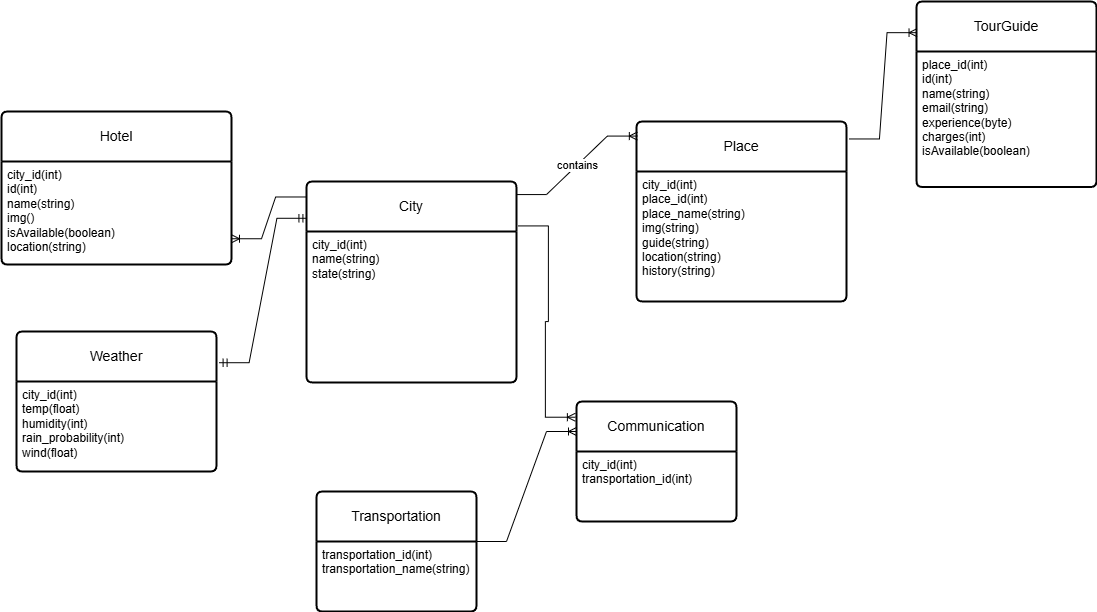

The diagram above was exported from draw.io. Its source (the exported page's mxGraphModel, read from the mxfile embedded in the PNG):
<mxGraphModel dx="1736" dy="1536" grid="1" gridSize="10" guides="1" tooltips="1" connect="1" arrows="1" fold="1" page="1" pageScale="1" pageWidth="850" pageHeight="1100" math="0" shadow="0">
  <root>
    <mxCell id="0" />
    <mxCell id="1" parent="0" />
    <mxCell id="qgudHzDLpUrmj55Vf4Xr-1" value="City" style="swimlane;childLayout=stackLayout;horizontal=1;startSize=50;horizontalStack=0;rounded=1;fontSize=14;fontStyle=0;strokeWidth=2;resizeParent=0;resizeLast=1;shadow=0;dashed=0;align=center;arcSize=4;whiteSpace=wrap;html=1;" parent="1" vertex="1">
      <mxGeometry x="-80" y="-450" width="210" height="201" as="geometry" />
    </mxCell>
    <mxCell id="qgudHzDLpUrmj55Vf4Xr-2" value="city_id(int)&lt;div&gt;name(string)&lt;div&gt;state(string)&lt;/div&gt;&lt;div&gt;&lt;br&gt;&lt;/div&gt;&lt;div&gt;&lt;br&gt;&lt;/div&gt;&lt;/div&gt;" style="align=left;strokeColor=none;fillColor=none;spacingLeft=4;fontSize=12;verticalAlign=top;resizable=0;rotatable=0;part=1;html=1;" parent="qgudHzDLpUrmj55Vf4Xr-1" vertex="1">
      <mxGeometry y="50" width="210" height="151" as="geometry" />
    </mxCell>
    <mxCell id="qgudHzDLpUrmj55Vf4Xr-3" value="Place" style="swimlane;childLayout=stackLayout;horizontal=1;startSize=50;horizontalStack=0;rounded=1;fontSize=14;fontStyle=0;strokeWidth=2;resizeParent=0;resizeLast=1;shadow=0;dashed=0;align=center;arcSize=4;whiteSpace=wrap;html=1;" parent="1" vertex="1">
      <mxGeometry x="250" y="-510" width="210" height="180" as="geometry" />
    </mxCell>
    <mxCell id="qgudHzDLpUrmj55Vf4Xr-4" value="city_id(int)&lt;div&gt;place_id(int)&lt;/div&gt;&lt;div&gt;place_name(string)&lt;div&gt;img(string)&lt;/div&gt;&lt;div&gt;guide(string)&lt;/div&gt;&lt;div&gt;location(string)&lt;/div&gt;&lt;div&gt;history(string)&lt;/div&gt;&lt;/div&gt;" style="align=left;strokeColor=none;fillColor=none;spacingLeft=4;fontSize=12;verticalAlign=top;resizable=0;rotatable=0;part=1;html=1;" parent="qgudHzDLpUrmj55Vf4Xr-3" vertex="1">
      <mxGeometry y="50" width="210" height="130" as="geometry" />
    </mxCell>
    <mxCell id="qgudHzDLpUrmj55Vf4Xr-7" value="" style="edgeStyle=entityRelationEdgeStyle;fontSize=12;html=1;endArrow=ERoneToMany;rounded=0;exitX=1;exitY=0.065;exitDx=0;exitDy=0;exitPerimeter=0;entryX=0.004;entryY=0.081;entryDx=0;entryDy=0;entryPerimeter=0;" parent="1" source="qgudHzDLpUrmj55Vf4Xr-1" target="qgudHzDLpUrmj55Vf4Xr-3" edge="1">
      <mxGeometry width="100" height="100" relative="1" as="geometry">
        <mxPoint x="320" y="-220" as="sourcePoint" />
        <mxPoint x="420" y="-320" as="targetPoint" />
      </mxGeometry>
    </mxCell>
    <mxCell id="qgudHzDLpUrmj55Vf4Xr-11" value="contains" style="edgeLabel;html=1;align=center;verticalAlign=middle;resizable=0;points=[];" parent="qgudHzDLpUrmj55Vf4Xr-7" vertex="1" connectable="0">
      <mxGeometry x="0.0132" relative="1" as="geometry">
        <mxPoint as="offset" />
      </mxGeometry>
    </mxCell>
    <mxCell id="guVa6JbLSkqTIY-enMWO-15" value="" style="edgeStyle=entityRelationEdgeStyle;fontSize=12;html=1;endArrow=ERoneToMany;rounded=0;entryX=0;entryY=0.25;entryDx=0;entryDy=0;exitX=1;exitY=0;exitDx=0;exitDy=0;" parent="1" source="guVa6JbLSkqTIY-enMWO-19" target="guVa6JbLSkqTIY-enMWO-16" edge="1">
      <mxGeometry width="100" height="100" relative="1" as="geometry">
        <mxPoint x="70" y="50" as="sourcePoint" />
        <mxPoint x="170" y="-50" as="targetPoint" />
        <Array as="points">
          <mxPoint x="120" y="20" />
        </Array>
      </mxGeometry>
    </mxCell>
    <mxCell id="guVa6JbLSkqTIY-enMWO-18" value="Transportation" style="swimlane;childLayout=stackLayout;horizontal=1;startSize=50;horizontalStack=0;rounded=1;fontSize=14;fontStyle=0;strokeWidth=2;resizeParent=0;resizeLast=1;shadow=0;dashed=0;align=center;arcSize=4;whiteSpace=wrap;html=1;" parent="1" vertex="1">
      <mxGeometry x="-70" y="-140" width="160" height="120" as="geometry" />
    </mxCell>
    <mxCell id="guVa6JbLSkqTIY-enMWO-19" value="transportation_id(int)&lt;div&gt;transportation_name(string)&lt;/div&gt;" style="align=left;strokeColor=none;fillColor=none;spacingLeft=4;fontSize=12;verticalAlign=top;resizable=0;rotatable=0;part=1;html=1;" parent="guVa6JbLSkqTIY-enMWO-18" vertex="1">
      <mxGeometry y="50" width="160" height="70" as="geometry" />
    </mxCell>
    <mxCell id="guVa6JbLSkqTIY-enMWO-20" value="Hotel" style="swimlane;childLayout=stackLayout;horizontal=1;startSize=50;horizontalStack=0;rounded=1;fontSize=14;fontStyle=0;strokeWidth=2;resizeParent=0;resizeLast=1;shadow=0;dashed=0;align=center;arcSize=4;whiteSpace=wrap;html=1;" parent="1" vertex="1">
      <mxGeometry x="-385" y="-520" width="230" height="153" as="geometry" />
    </mxCell>
    <mxCell id="guVa6JbLSkqTIY-enMWO-21" value="city_id(int)&lt;div&gt;id(int)&lt;div&gt;&lt;div&gt;name(string)&lt;/div&gt;&lt;div&gt;img()&lt;/div&gt;&lt;div&gt;isAvailable(boolean)&lt;/div&gt;&lt;/div&gt;&lt;/div&gt;&lt;div&gt;location(string)&lt;/div&gt;" style="align=left;strokeColor=none;fillColor=none;spacingLeft=4;fontSize=12;verticalAlign=top;resizable=0;rotatable=0;part=1;html=1;" parent="guVa6JbLSkqTIY-enMWO-20" vertex="1">
      <mxGeometry y="50" width="230" height="103" as="geometry" />
    </mxCell>
    <mxCell id="guVa6JbLSkqTIY-enMWO-22" value="" style="edgeStyle=entityRelationEdgeStyle;fontSize=12;html=1;endArrow=ERoneToMany;rounded=0;exitX=-0.004;exitY=0.077;exitDx=0;exitDy=0;entryX=1;entryY=0.75;entryDx=0;entryDy=0;exitPerimeter=0;" parent="1" source="qgudHzDLpUrmj55Vf4Xr-1" target="guVa6JbLSkqTIY-enMWO-21" edge="1">
      <mxGeometry width="100" height="100" relative="1" as="geometry">
        <mxPoint x="-60" y="-390" as="sourcePoint" />
        <mxPoint x="30" y="-490" as="targetPoint" />
      </mxGeometry>
    </mxCell>
    <mxCell id="guVa6JbLSkqTIY-enMWO-23" value="Weather" style="swimlane;childLayout=stackLayout;horizontal=1;startSize=50;horizontalStack=0;rounded=1;fontSize=14;fontStyle=0;strokeWidth=2;resizeParent=0;resizeLast=1;shadow=0;dashed=0;align=center;arcSize=4;whiteSpace=wrap;html=1;" parent="1" vertex="1">
      <mxGeometry x="-370" y="-300" width="200" height="140" as="geometry" />
    </mxCell>
    <mxCell id="guVa6JbLSkqTIY-enMWO-24" value="city_id(int)&lt;div&gt;temp(float)&lt;/div&gt;&lt;div&gt;humidity(int)&lt;/div&gt;&lt;div&gt;rain_probability(int)&lt;/div&gt;&lt;div&gt;wind(float)&lt;/div&gt;" style="align=left;strokeColor=none;fillColor=none;spacingLeft=4;fontSize=12;verticalAlign=top;resizable=0;rotatable=0;part=1;html=1;" parent="guVa6JbLSkqTIY-enMWO-23" vertex="1">
      <mxGeometry y="50" width="200" height="90" as="geometry" />
    </mxCell>
    <mxCell id="guVa6JbLSkqTIY-enMWO-26" value="" style="edgeStyle=entityRelationEdgeStyle;fontSize=12;html=1;endArrow=ERmandOne;startArrow=ERmandOne;rounded=0;entryX=0.002;entryY=0.183;entryDx=0;entryDy=0;entryPerimeter=0;exitX=1.013;exitY=0.223;exitDx=0;exitDy=0;exitPerimeter=0;" parent="1" source="guVa6JbLSkqTIY-enMWO-23" target="qgudHzDLpUrmj55Vf4Xr-1" edge="1">
      <mxGeometry width="100" height="100" relative="1" as="geometry">
        <mxPoint x="-160" y="-220" as="sourcePoint" />
        <mxPoint x="-70" y="-280" as="targetPoint" />
      </mxGeometry>
    </mxCell>
    <mxCell id="guVa6JbLSkqTIY-enMWO-32" value="" style="edgeStyle=entityRelationEdgeStyle;fontSize=12;html=1;endArrow=ERoneToMany;rounded=0;exitX=1.009;exitY=0.221;exitDx=0;exitDy=0;exitPerimeter=0;entryX=-0.007;entryY=0.131;entryDx=0;entryDy=0;entryPerimeter=0;" parent="1" source="qgudHzDLpUrmj55Vf4Xr-1" target="guVa6JbLSkqTIY-enMWO-16" edge="1">
      <mxGeometry width="100" height="100" relative="1" as="geometry">
        <mxPoint x="131" y="-258" as="sourcePoint" />
        <mxPoint x="380" y="-90" as="targetPoint" />
        <Array as="points">
          <mxPoint x="170" y="-200" />
          <mxPoint x="190" y="-189" />
        </Array>
      </mxGeometry>
    </mxCell>
    <mxCell id="guVa6JbLSkqTIY-enMWO-16" value="Communication" style="swimlane;childLayout=stackLayout;horizontal=1;startSize=50;horizontalStack=0;rounded=1;fontSize=14;fontStyle=0;strokeWidth=2;resizeParent=0;resizeLast=1;shadow=0;dashed=0;align=center;arcSize=4;whiteSpace=wrap;html=1;" parent="1" vertex="1">
      <mxGeometry x="190" y="-230" width="160" height="120" as="geometry" />
    </mxCell>
    <mxCell id="guVa6JbLSkqTIY-enMWO-17" value="city_id(int)&lt;div&gt;transportation_id(int)&lt;/div&gt;" style="align=left;strokeColor=none;fillColor=none;spacingLeft=4;fontSize=12;verticalAlign=top;resizable=0;rotatable=0;part=1;html=1;" parent="guVa6JbLSkqTIY-enMWO-16" vertex="1">
      <mxGeometry y="50" width="160" height="70" as="geometry" />
    </mxCell>
    <mxCell id="guVa6JbLSkqTIY-enMWO-33" value="TourGuide" style="swimlane;childLayout=stackLayout;horizontal=1;startSize=50;horizontalStack=0;rounded=1;fontSize=14;fontStyle=0;strokeWidth=2;resizeParent=0;resizeLast=1;shadow=0;dashed=0;align=center;arcSize=4;whiteSpace=wrap;html=1;" parent="1" vertex="1">
      <mxGeometry x="530" y="-630" width="180" height="185.53" as="geometry" />
    </mxCell>
    <mxCell id="guVa6JbLSkqTIY-enMWO-34" value="place_id(int)&lt;div&gt;id(int)&lt;/div&gt;&lt;div&gt;name(string)&lt;/div&gt;&lt;div&gt;email(string)&lt;/div&gt;&lt;div&gt;experience(byte)&lt;/div&gt;&lt;div&gt;charges(int)&lt;/div&gt;&lt;div&gt;isAvailable(boolean)&lt;/div&gt;" style="align=left;strokeColor=none;fillColor=none;spacingLeft=4;fontSize=12;verticalAlign=top;resizable=0;rotatable=0;part=1;html=1;" parent="guVa6JbLSkqTIY-enMWO-33" vertex="1">
      <mxGeometry y="50" width="180" height="135.53" as="geometry" />
    </mxCell>
    <mxCell id="guVa6JbLSkqTIY-enMWO-35" value="" style="edgeStyle=entityRelationEdgeStyle;fontSize=12;html=1;endArrow=ERoneToMany;rounded=0;exitX=1.014;exitY=0.097;exitDx=0;exitDy=0;exitPerimeter=0;entryX=0.003;entryY=0.168;entryDx=0;entryDy=0;entryPerimeter=0;" parent="1" source="qgudHzDLpUrmj55Vf4Xr-3" target="guVa6JbLSkqTIY-enMWO-33" edge="1">
      <mxGeometry width="100" height="100" relative="1" as="geometry">
        <mxPoint x="680" y="-460" as="sourcePoint" />
        <mxPoint x="780" y="-580" as="targetPoint" />
      </mxGeometry>
    </mxCell>
  </root>
</mxGraphModel>